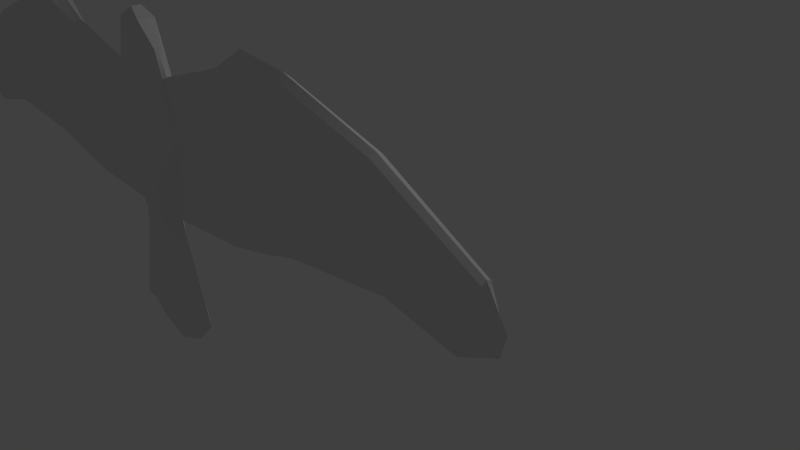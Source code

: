 # Source: Buteo.blend  (saved by Blender 2.73.0; exported with 4.5.12 LTS)
import bpy
from mathutils import Matrix  # noqa: F401  (used for matrix-valued properties, if any)

bpy.ops.wm.read_factory_settings(use_empty=True)
scene = bpy.context.scene
scene.name = 'Scene'

# ---- collections
col_collection_1 = bpy.data.collections.new('Collection 1'); scene.collection.children.link(col_collection_1)

# ---- world
world_world = bpy.data.worlds.new('World'); scene.world = world_world
world_world.color = (0.05088, 0.05088, 0.05088)
world_world.use_sun_shadow = False
world_world.sun_shadow_jitter_overblur = 0.0
world_world.cycles.sampling_method = 'MANUAL'
world_world.cycles.sample_map_resolution = 256

# ---- cameras
cam_camera = bpy.data.cameras.new('Camera')
cam_camera.clip_end = 100.0
cam_camera.lens = 35.0
cam_camera.sensor_width = 32.0
cam_camera.sensor_height = 18.0
cam_camera.ortho_scale = 7.314
cam_camera.dof.focus_distance = 0.0
cam_camera.dof.aperture_fstop = 128.0

# ---- lights
light_lamp = bpy.data.lights.new('Lamp', 'POINT')
light_lamp.transmission_factor = 0.0
light_lamp.cutoff_distance = 30.0
light_lamp.energy = 100.0
light_lamp.shadow_buffer_clip_start = 1.001
light_lamp.shadow_soft_size = 0.1
light_lamp.shadow_maximum_resolution = 0.006
light_lamp.use_absolute_resolution = True
light_lamp.cycles.use_multiple_importance_sampling = False

# ---- meshes
me_cube_003 = bpy.data.meshes.new('Cube.003')
me_cube_003.from_pydata([(-0.8059, 0.0, -1.029), (-1.407, -0.03581, 0.7556), (0.0, -0.1911, 0.8164), (0.0, -0.1096, -1.053), (-2.027, -0.03968, 0.1052), (-1.407, 0.0, 0.8423), (-1.154, 0.0, -1.055), (-0.5, -0.1803, 0.8085), (-0.444, -0.1249, -0.9985), (0.0, -0.2131, 0.0), (-0.9092, -0.1931, 0.03553), (-15.58, -0.003279, -0.5165), (-11.8, -0.03689, -0.05703), (-11.65, -0.1061, 0.4504), (-7.762, -0.173, 0.8266), (-7.751, -0.03689, 0.3042), (-7.724, -0.03661, -0.08032), (-7.724, 0.0, -0.6931), (-11.8, -0.03661, -0.3643), (-11.8, 0.0, -0.5377), (-15.84, -1.11e-12, -0.5165), (-4.528, -0.1285, 0.7128), (-4.541, -0.03689, 0.2029), (-4.551, 0.0, -0.9746), (-4.551, -0.03661, -0.331), (-6.178, -0.03689, 0.3393), (-6.178, 0.0, -0.8485), (-6.178, -0.03661, -0.1299), (-6.178, -0.18, 0.8416), (-15.35, -0.05124, 0.1445), (-4.473, -0.03986, 1.094), (-15.35, 3.843e-07, 0.1816), (-15.77, -0.04466, -0.2624), (-16.06, -1.11e-12, -0.2659), (-14.47, -0.02366, -0.7063), (-14.47, -1.11e-12, -0.7554), (-11.6, -0.06371, 0.9018), (-11.6, 2.501e-07, 0.9475), (-7.875, 1.328e-07, 1.399), (-7.875, -0.07016, 1.329), (-16.06, -1.11e-12, -0.2659), (-5.883, -0.1075, 1.359), (-5.883, 7.781e-08, 1.488), (-4.473, 5.8e-08, 1.178), (-4.473, 5.8e-08, 1.178), (-16.06, -1.11e-12, -0.2659), (-1.072, -0.03617, 1.162), (0.003454, -0.05054, 1.609), (-1.072, 0.0, 1.162), (-0.5663, -0.08716, 1.483), (0.003454, 0.0, 1.609), (-0.5663, 0.0, 1.483), (-1.072, 0.0, 1.162), (-0.5663, 0.0, 1.483), (-1.604, -0.09414, -2.487), (-2.275, 1.917e-09, -2.487), (-0.9877, -0.04889, -2.597), (-1.342, 1.917e-09, -2.838), (-1.342, 1.917e-09, -2.838), (0.0, -0.03084, -2.794), (-0.003036, -7.146e-09, -3.034), (-0.003036, -7.146e-09, -3.034)], [(44, 43), (30, 44), (40, 33), (40, 45), (53, 51), (53, 52), (52, 48), (58, 57), (60, 61)], [(10, 4, 0, 8), (1, 7, 49, 46), (9, 10, 8, 3), (2, 7, 10, 9), (7, 1, 4, 10), (25, 28, 14, 15), (15, 14, 13, 12), (26, 27, 16, 17), (25, 15, 16, 27), (17, 16, 18, 19), (16, 15, 12, 18), (6, 0, 24, 23), (4, 22, 24, 0), (4, 1, 21, 22), (23, 24, 27, 26), (22, 21, 28, 25), (22, 25, 27, 24), (12, 13, 32, 11), (19, 18, 34, 35), (18, 12, 11, 34), (43, 42, 41, 30), (11, 20, 35, 34), (39, 38, 37, 36), (52, 46, 49, 51), (41, 42, 38, 39), (36, 37, 31, 29), (5, 43, 30, 1), (1, 30, 21), (21, 30, 41, 28), (28, 41, 39, 14), (14, 39, 36, 13), (13, 36, 29, 32), (31, 33, 32, 29), (5, 1, 46, 48), (7, 2, 47, 49), (47, 50, 51, 49), (54, 55, 57, 56), (8, 0, 54, 56), (0, 6, 55, 54), (56, 57, 60, 59), (3, 8, 56, 59), (20, 11, 32, 33)])
_ca = me_cube_003.color_attributes.new('Col', 'BYTE_COLOR', 'CORNER')
_ca.data.foreach_set('color', [1.0, 1.0, 1.0, 1.0, 1.0, 1.0, 1.0, 1.0, 1.0, 1.0, 1.0, 1.0, 1.0, 1.0, 1.0, 1.0, 1.0, 1.0, 1.0, 1.0, 1.0, 1.0, 1.0, 1.0, 1.0, 1.0, 1.0, 1.0, 1.0, 1.0, 1.0, 1.0, 1.0, 1.0, 1.0, 1.0, 1.0, 1.0, 1.0, 1.0, 1.0, 1.0, 1.0, 1.0, 1.0, 1.0, 1.0, 1.0, 1.0, 1.0, 1.0, 1.0, 1.0, 1.0, 1.0, 1.0, 1.0, 1.0, 1.0, 1.0, 1.0, 1.0, 1.0, 1.0, 1.0, 1.0, 1.0, 1.0, 1.0, 1.0, 1.0, 1.0, 1.0, 1.0, 1.0, 1.0, 1.0, 1.0, 1.0, 1.0, 1.0, 1.0, 1.0, 1.0, 1.0, 1.0, 1.0, 1.0, 1.0, 1.0, 1.0, 1.0, 1.0, 1.0, 1.0, 1.0, 1.0, 1.0, 1.0, 1.0, 1.0, 1.0, 1.0, 1.0, 1.0, 1.0, 1.0, 1.0, 1.0, 1.0, 1.0, 1.0, 1.0, 1.0, 1.0, 1.0, 1.0, 1.0, 1.0, 1.0, 1.0, 1.0, 1.0, 1.0, 1.0, 1.0, 1.0, 1.0, 1.0, 1.0, 1.0, 1.0, 1.0, 1.0, 1.0, 1.0, 1.0, 1.0, 1.0, 1.0, 1.0, 1.0, 1.0, 1.0, 1.0, 1.0, 1.0, 1.0, 1.0, 1.0, 1.0, 1.0, 1.0, 1.0, 1.0, 1.0, 1.0, 1.0, 1.0, 1.0, 1.0, 1.0, 1.0, 1.0, 1.0, 1.0, 1.0, 1.0, 1.0, 1.0, 1.0, 1.0, 1.0, 1.0, 1.0, 1.0, 1.0, 1.0, 1.0, 1.0, 1.0, 1.0, 1.0, 1.0, 1.0, 1.0, 1.0, 1.0, 1.0, 1.0, 1.0, 1.0, 1.0, 1.0, 1.0, 1.0, 1.0, 1.0, 1.0, 1.0, 1.0, 1.0, 1.0, 1.0, 1.0, 1.0, 1.0, 1.0, 1.0, 1.0, 1.0, 1.0, 1.0, 1.0, 1.0, 1.0, 1.0, 1.0, 1.0, 1.0, 1.0, 1.0, 1.0, 1.0, 1.0, 1.0, 1.0, 1.0, 1.0, 1.0, 1.0, 1.0, 1.0, 1.0, 1.0, 1.0, 1.0, 1.0, 1.0, 1.0, 1.0, 1.0, 1.0, 1.0, 1.0, 1.0, 1.0, 1.0, 1.0, 1.0, 1.0, 1.0, 1.0, 1.0, 1.0, 1.0, 1.0, 1.0, 1.0, 1.0, 1.0, 1.0, 1.0, 1.0, 1.0, 1.0, 1.0, 1.0, 1.0, 1.0, 1.0, 1.0, 1.0, 1.0, 1.0, 1.0, 1.0, 1.0, 1.0, 1.0, 1.0, 1.0, 1.0, 1.0, 1.0, 1.0, 1.0, 1.0, 1.0, 1.0, 1.0, 1.0, 1.0, 1.0, 1.0, 1.0, 1.0, 1.0, 1.0, 1.0, 1.0, 1.0, 1.0, 1.0, 1.0, 1.0, 1.0, 1.0, 1.0, 1.0, 1.0, 1.0, 1.0, 1.0, 1.0, 1.0, 1.0, 1.0, 1.0, 1.0, 1.0, 1.0, 1.0, 1.0, 1.0, 1.0, 1.0, 1.0, 1.0, 1.0, 1.0, 1.0, 1.0, 1.0, 1.0, 1.0, 1.0, 1.0, 1.0, 1.0, 1.0, 1.0, 1.0, 1.0, 1.0, 1.0, 1.0, 1.0, 1.0, 1.0, 1.0, 1.0, 1.0, 1.0, 1.0, 1.0, 1.0, 1.0, 1.0, 1.0, 1.0, 1.0, 1.0, 1.0, 1.0, 1.0, 1.0, 1.0, 1.0, 1.0, 1.0, 1.0, 1.0, 1.0, 1.0, 1.0, 1.0, 1.0, 1.0, 1.0, 1.0, 1.0, 1.0, 1.0, 1.0, 1.0, 1.0, 1.0, 1.0, 1.0, 1.0, 1.0, 1.0, 1.0, 1.0, 1.0, 1.0, 1.0, 1.0, 1.0, 1.0, 1.0, 1.0, 1.0, 1.0, 1.0, 1.0, 1.0, 1.0, 1.0, 1.0, 1.0, 1.0, 1.0, 1.0, 1.0, 1.0, 1.0, 1.0, 1.0, 1.0, 1.0, 1.0, 1.0, 1.0, 1.0, 1.0, 1.0, 1.0, 1.0, 1.0, 1.0, 1.0, 1.0, 1.0, 1.0, 1.0, 1.0, 1.0, 1.0, 1.0, 1.0, 1.0, 1.0, 1.0, 1.0, 1.0, 1.0, 1.0, 1.0, 1.0, 1.0, 1.0, 1.0, 1.0, 1.0, 1.0, 1.0, 1.0, 1.0, 1.0, 1.0, 1.0, 1.0, 1.0, 1.0, 1.0, 1.0, 1.0, 1.0, 1.0, 1.0, 1.0, 1.0, 1.0, 1.0, 1.0, 1.0, 1.0, 1.0, 1.0, 1.0, 1.0, 1.0, 1.0, 1.0, 1.0, 1.0, 1.0, 1.0, 1.0, 1.0, 1.0, 1.0, 1.0, 1.0, 1.0, 1.0, 1.0, 1.0, 1.0, 1.0, 1.0, 1.0, 1.0, 1.0, 1.0, 1.0, 1.0, 1.0, 1.0, 1.0, 1.0, 1.0, 1.0, 1.0, 1.0, 1.0, 1.0, 1.0, 1.0, 1.0, 1.0, 1.0, 1.0, 1.0, 1.0, 1.0, 1.0, 1.0, 1.0, 1.0, 1.0, 1.0, 1.0, 1.0, 1.0, 1.0, 1.0, 1.0, 1.0, 1.0, 1.0, 1.0, 1.0, 1.0, 1.0, 1.0, 1.0, 1.0, 1.0, 1.0, 1.0, 1.0, 1.0, 1.0, 1.0, 1.0, 1.0, 1.0, 1.0, 1.0, 1.0, 1.0, 1.0, 1.0, 1.0, 1.0, 1.0, 1.0, 1.0, 1.0, 1.0, 1.0, 1.0, 1.0, 1.0, 1.0, 1.0, 1.0, 1.0, 1.0, 1.0, 1.0, 1.0, 1.0, 1.0, 1.0, 1.0, 1.0, 1.0, 1.0, 1.0, 1.0, 1.0, 1.0, 1.0, 1.0, 1.0, 1.0, 1.0, 1.0, 1.0, 1.0, 1.0, 1.0, 1.0, 1.0, 1.0, 1.0, 1.0, 1.0, 1.0, 1.0, 1.0, 1.0, 1.0, 1.0, 1.0, 1.0, 1.0, 1.0, 1.0, 1.0, 1.0, 1.0, 1.0, 1.0, 1.0, 1.0, 1.0, 1.0, 1.0, 1.0, 1.0, 1.0, 1.0, 1.0, 1.0, 1.0, 1.0, 1.0, 1.0, 1.0, 1.0, 1.0, 1.0, 1.0, 1.0, 1.0, 1.0, 1.0, 1.0, 1.0, 1.0, 1.0, 1.0, 1.0, 1.0, 1.0, 1.0, 1.0, 1.0, 1.0, 1.0, 1.0, 1.0, 1.0])
me_cube_003.use_remesh_preserve_volume = False
me_cube_003.use_remesh_preserve_attributes = False
me_cube_003.use_mirror_vertex_groups = False
me_cube_003.update()

# ---- objects
ob_cube = bpy.data.objects.new('Cube', me_cube_003)
ob_lamp = bpy.data.objects.new('Lamp', light_lamp)
ob_camera = bpy.data.objects.new('Camera', cam_camera)

# ---- transforms, parenting, visibility, modifiers, constraints
ob_cube.location = (0.006529, -2.463, 2.376)
ob_cube.scale = (0.2792, 1.0, 0.7736)
ob_cube.lineart.crease_threshold = 0.0
_m = ob_cube.modifiers.new('Softbody', 'SOFT_BODY')
_m = ob_cube.modifiers.new('Mirror', 'MIRROR')
_m.use_axis = (True, True, False)
_m.use_clip = True
_m.merge_threshold = 0.0156
_m = ob_cube.modifiers.new('Subsurf', 'SUBSURF')
_m.uv_smooth = 'NONE'
_m.subdivision_type = 'SIMPLE'
_m.levels = 2
_m.render_levels = 3
_m.show_only_control_edges = False
ob_lamp.location = (4.076, 1.321, 5.904)
ob_lamp.rotation_euler = (0.6503, 0.05522, 1.866)
ob_lamp.lock_rotations_4d = False
ob_lamp.empty_display_type = 'ARROWS'
ob_lamp.color = (0.0, 0.0, 0.0, 0.0)
ob_lamp.lineart.crease_threshold = 0.0
ob_camera.location = (7.481, -6.192, 5.344)
ob_camera.rotation_euler = (1.109, 0.01082, 0.8149)
ob_camera.lock_rotations_4d = False
ob_camera.empty_display_type = 'ARROWS'
ob_camera.color = (0.0, 0.0, 0.0, 0.0)
ob_camera.display_type = 'WIRE'
ob_camera.lineart.crease_threshold = 0.0

# ---- collection membership
col_collection_1.objects.link(ob_cube)
col_collection_1.objects.link(ob_lamp)
col_collection_1.objects.link(ob_camera)

# ---- scene / render settings (as saved in the file)
scene.camera = ob_camera
scene.frame_start = 1; scene.frame_end = 250; scene.frame_set(0)
scene.render.engine = 'BLENDER_EEVEE_NEXT'
scene.render.resolution_percentage = 50
scene.render.dither_intensity = 0.0
scene.cycles.use_denoising = False
scene.cycles.samples = 10
scene.cycles.sampling_pattern = 'TABULATED_SOBOL'
scene.cycles.light_sampling_threshold = 0.0
scene.cycles.use_adaptive_sampling = False
scene.cycles.use_light_tree = False
scene.cycles.blur_glossy = 0.0
scene.cycles.pixel_filter_type = 'GAUSSIAN'
scene.cycles.sample_clamp_indirect = 0.0
scene.view_settings.view_transform = 'Standard'
bpy.context.view_layer.update()
